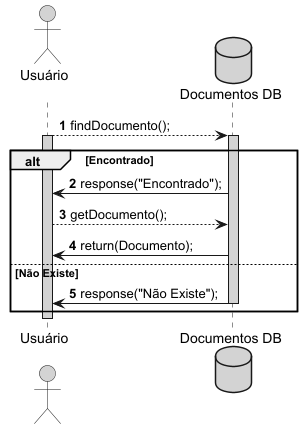

The diagram above was rendered by PlantUML. Its source (embedded in the PNG):
@startuml

actor "Usuário\n" as user #lightgrey
database "Documentos DB" as docDB #lightgrey

autonumber
user --> docDB :findDocumento();
activate user #lightgrey
activate docDB  #lightgrey

alt Encontrado
    docDB -> user :response("Encontrado");
    user --> docDB :getDocumento();
    docDB -> user :return(Documento);
else Não Existe
    docDB -> user :response("Não Existe");
    deactivate docDB  #lightgrey
end
deactivate user #lightgrey

@enduml